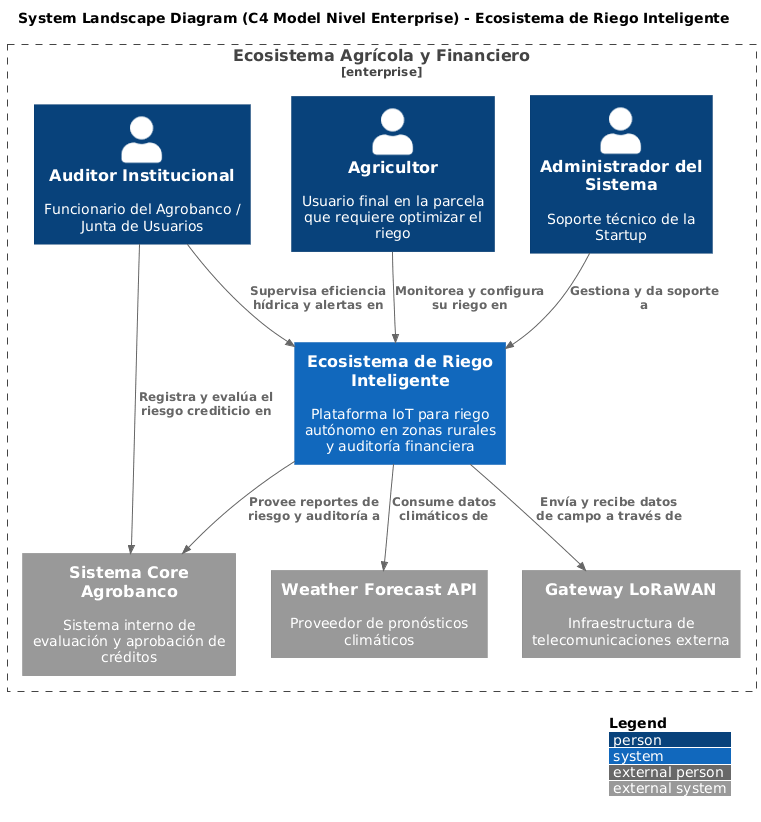

The diagram above was rendered by PlantUML. Its source (embedded in the PNG):
@startuml
!include https://raw.githubusercontent.com/plantuml-stdlib/C4-PlantUML/master/C4_Context.puml

LAYOUT_WITH_LEGEND()
title System Landscape Diagram (C4 Model Nivel Enterprise) - Ecosistema de Riego Inteligente

Enterprise_Boundary(enterprise, "Ecosistema Agrícola y Financiero") {
    Person(agricultor, "Agricultor", "Usuario final en la parcela que requiere optimizar el riego")
    Person(auditor, "Auditor Institucional", "Funcionario del Agrobanco / Junta de Usuarios")
    Person(admin, "Administrador del Sistema", "Soporte técnico de la Startup")

    System(iot_system, "Ecosistema de Riego Inteligente", "Plataforma IoT para riego autónomo en zonas rurales y auditoría financiera")

    System_Ext(weather_api, "Weather Forecast API", "Proveedor de pronósticos climáticos")
    System_Ext(lorawan_gw, "Gateway LoRaWAN", "Infraestructura de telecomunicaciones externa")
    System_Ext(core_banco, "Sistema Core Agrobanco", "Sistema interno de evaluación y aprobación de créditos")

    Rel(agricultor, iot_system, "Monitorea y configura su riego en")
    Rel(auditor, iot_system, "Supervisa eficiencia hídrica y alertas en")
    Rel(admin, iot_system, "Gestiona y da soporte a")
    
    Rel(iot_system, weather_api, "Consume datos climáticos de")
    Rel(iot_system, lorawan_gw, "Envía y recibe datos de campo a través de")
    Rel(auditor, core_banco, "Registra y evalúa el riesgo crediticio en")
    Rel(iot_system, core_banco, "Provee reportes de riesgo y auditoría a")
}
@enduml